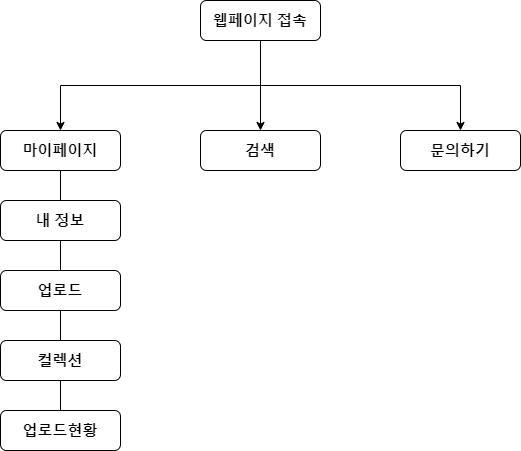

The diagram above was exported from draw.io. Its source (the exported page's mxGraphModel, read from the mxfile embedded in the PNG):
<mxGraphModel dx="1050" dy="541" grid="1" gridSize="10" guides="1" tooltips="1" connect="1" arrows="1" fold="1" page="1" pageScale="1" pageWidth="827" pageHeight="1169" math="0" shadow="0">
  <root>
    <mxCell id="0" />
    <mxCell id="1" parent="0" />
    <mxCell id="3zMO16QHG2UYJwiBIA-G-15" value="문의하기" style="rounded=1;whiteSpace=wrap;html=1;fontStyle=1;fontSize=15;fontColor=#000000;" parent="1" vertex="1">
      <mxGeometry x="720" y="240" width="120" height="40" as="geometry" />
    </mxCell>
    <mxCell id="3zMO16QHG2UYJwiBIA-G-19" value="검색" style="rounded=1;whiteSpace=wrap;html=1;fontStyle=1;fontSize=15;fontColor=#000000;" parent="1" vertex="1">
      <mxGeometry x="520" y="240" width="120" height="40" as="geometry" />
    </mxCell>
    <mxCell id="0Mz1Q5bQNMFjCT3kz5-7-5" style="rounded=0;orthogonalLoop=1;jettySize=auto;html=1;exitX=0.5;exitY=1;exitDx=0;exitDy=0;entryX=0.5;entryY=0;entryDx=0;entryDy=0;startArrow=none;startFill=0;endArrow=none;endFill=0;" parent="1" source="3zMO16QHG2UYJwiBIA-G-42" target="0Mz1Q5bQNMFjCT3kz5-7-4" edge="1">
      <mxGeometry relative="1" as="geometry" />
    </mxCell>
    <mxCell id="3zMO16QHG2UYJwiBIA-G-42" value="마이페이지" style="rounded=1;whiteSpace=wrap;html=1;fontStyle=1;fontSize=15;fontColor=#000000;" parent="1" vertex="1">
      <mxGeometry x="320" y="240" width="120" height="40" as="geometry" />
    </mxCell>
    <mxCell id="dejlqmxciCYfjsK33Fyb-26" style="edgeStyle=orthogonalEdgeStyle;rounded=0;orthogonalLoop=1;jettySize=auto;html=1;exitX=0.5;exitY=1;exitDx=0;exitDy=0;entryX=0.5;entryY=0;entryDx=0;entryDy=0;strokeColor=#000000;fontSize=15;fontColor=#000000;" parent="1" source="dejlqmxciCYfjsK33Fyb-19" target="3zMO16QHG2UYJwiBIA-G-42" edge="1">
      <mxGeometry relative="1" as="geometry" />
    </mxCell>
    <mxCell id="upAoPIdJpH-SkuPRsM7q-14" style="edgeStyle=orthogonalEdgeStyle;rounded=0;orthogonalLoop=1;jettySize=auto;html=1;exitX=0.5;exitY=1;exitDx=0;exitDy=0;" parent="1" source="dejlqmxciCYfjsK33Fyb-19" target="3zMO16QHG2UYJwiBIA-G-19" edge="1">
      <mxGeometry relative="1" as="geometry" />
    </mxCell>
    <mxCell id="upAoPIdJpH-SkuPRsM7q-16" style="edgeStyle=orthogonalEdgeStyle;rounded=0;orthogonalLoop=1;jettySize=auto;html=1;exitX=0.5;exitY=1;exitDx=0;exitDy=0;" parent="1" source="dejlqmxciCYfjsK33Fyb-19" target="3zMO16QHG2UYJwiBIA-G-15" edge="1">
      <mxGeometry relative="1" as="geometry" />
    </mxCell>
    <mxCell id="dejlqmxciCYfjsK33Fyb-19" value="웹페이지 접속" style="rounded=1;whiteSpace=wrap;html=1;fontStyle=1;fontSize=15;fontColor=#000000;" parent="1" vertex="1">
      <mxGeometry x="520" y="110" width="120" height="40" as="geometry" />
    </mxCell>
    <mxCell id="0Mz1Q5bQNMFjCT3kz5-7-1" value="내 정보" style="rounded=1;whiteSpace=wrap;html=1;fontStyle=1;fontSize=15;fontColor=#000000;" parent="1" vertex="1">
      <mxGeometry x="320" y="310" width="120" height="40" as="geometry" />
    </mxCell>
    <mxCell id="0Mz1Q5bQNMFjCT3kz5-7-2" value="업로드" style="rounded=1;whiteSpace=wrap;html=1;fontStyle=1;fontSize=15;fontColor=#000000;" parent="1" vertex="1">
      <mxGeometry x="320" y="380" width="120" height="40" as="geometry" />
    </mxCell>
    <mxCell id="0Mz1Q5bQNMFjCT3kz5-7-3" value="컬렉션" style="rounded=1;whiteSpace=wrap;html=1;fontStyle=1;fontSize=15;fontColor=#000000;" parent="1" vertex="1">
      <mxGeometry x="320" y="450" width="120" height="40" as="geometry" />
    </mxCell>
    <mxCell id="0Mz1Q5bQNMFjCT3kz5-7-4" value="업로드현황" style="rounded=1;whiteSpace=wrap;html=1;fontStyle=1;fontSize=15;fontColor=#000000;" parent="1" vertex="1">
      <mxGeometry x="320" y="520" width="120" height="40" as="geometry" />
    </mxCell>
  </root>
</mxGraphModel>